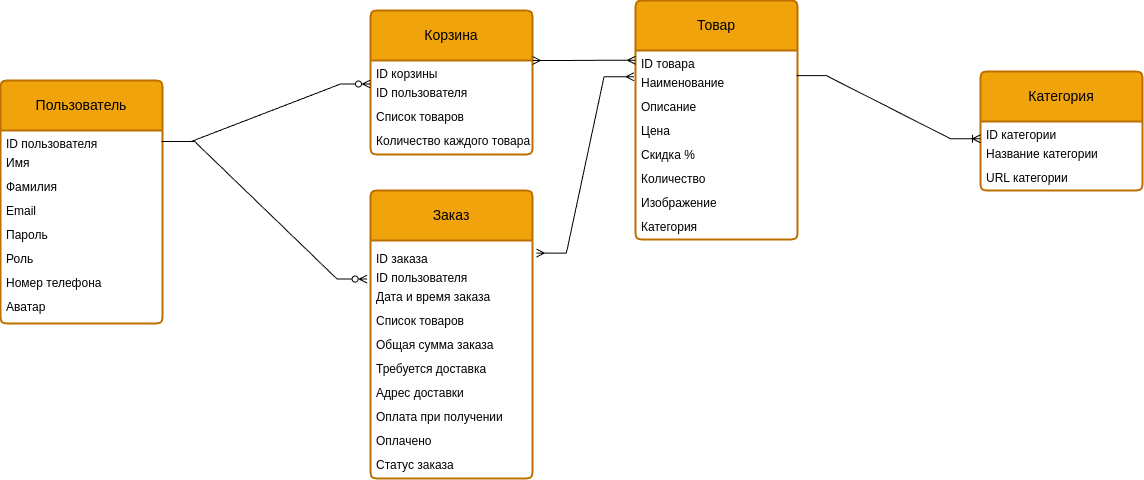

The diagram above was exported from draw.io. Its source (the exported page's mxGraphModel, read from the mxfile embedded in the PNG):
<mxGraphModel dx="1687" dy="872" grid="1" gridSize="10" guides="1" tooltips="1" connect="1" arrows="1" fold="1" page="1" pageScale="1" pageWidth="827" pageHeight="1169" background="#ffffff" math="0" shadow="0">
  <root>
    <mxCell id="0" />
    <mxCell id="1" parent="0" />
    <mxCell id="pPL0LWzMKxug--E4vUVK-165" value="Корзина" style="swimlane;childLayout=stackLayout;horizontal=1;startSize=50;horizontalStack=0;rounded=1;fontSize=14;fontStyle=0;strokeWidth=2;resizeParent=0;resizeLast=1;shadow=0;dashed=0;align=center;arcSize=4;whiteSpace=wrap;html=1;fillColor=#f0a30a;strokeColor=#BD7000;fontColor=#000000;" vertex="1" parent="1">
      <mxGeometry x="400" y="430" width="162" height="144" as="geometry">
        <mxRectangle x="50" y="190" width="90" height="50" as="alternateBounds" />
      </mxGeometry>
    </mxCell>
    <mxCell id="pPL0LWzMKxug--E4vUVK-166" value="ID корзины&lt;div style=&quot;line-height: 200%;&quot;&gt;ID пользователя&lt;/div&gt;&lt;div style=&quot;line-height: 200%;&quot;&gt;Список товаров&lt;/div&gt;&lt;div style=&quot;line-height: 200%;&quot;&gt;Количество каждого товара&lt;/div&gt;" style="align=left;strokeColor=none;fillColor=none;spacingLeft=4;fontSize=12;verticalAlign=top;resizable=0;rotatable=0;part=1;html=1;" vertex="1" parent="pPL0LWzMKxug--E4vUVK-165">
      <mxGeometry y="50" width="162" height="94" as="geometry" />
    </mxCell>
    <mxCell id="pPL0LWzMKxug--E4vUVK-167" value="Пользователь" style="swimlane;childLayout=stackLayout;horizontal=1;startSize=50;horizontalStack=0;rounded=1;fontSize=14;fontStyle=0;strokeWidth=2;resizeParent=0;resizeLast=1;shadow=0;dashed=0;align=center;arcSize=4;whiteSpace=wrap;html=1;fillColor=#f0a30a;strokeColor=#BD7000;fontColor=#000000;" vertex="1" parent="1">
      <mxGeometry x="30" y="500" width="162" height="243" as="geometry">
        <mxRectangle x="50" y="190" width="90" height="50" as="alternateBounds" />
      </mxGeometry>
    </mxCell>
    <mxCell id="pPL0LWzMKxug--E4vUVK-168" value="ID пользователя&lt;div style=&quot;line-height: 200%;&quot;&gt;Имя&lt;/div&gt;&lt;div style=&quot;line-height: 200%;&quot;&gt;Фамилия&lt;/div&gt;&lt;div style=&quot;line-height: 200%;&quot;&gt;Email&lt;/div&gt;&lt;div style=&quot;line-height: 200%;&quot;&gt;Пароль&lt;/div&gt;&lt;div style=&quot;line-height: 200%;&quot;&gt;Роль&lt;/div&gt;&lt;div style=&quot;line-height: 200%;&quot;&gt;Номер телефона&lt;/div&gt;&lt;div style=&quot;line-height: 200%;&quot;&gt;Аватар&lt;/div&gt;" style="align=left;strokeColor=none;fillColor=none;spacingLeft=4;fontSize=12;verticalAlign=top;resizable=0;rotatable=0;part=1;html=1;" vertex="1" parent="pPL0LWzMKxug--E4vUVK-167">
      <mxGeometry y="50" width="162" height="193" as="geometry" />
    </mxCell>
    <mxCell id="pPL0LWzMKxug--E4vUVK-171" value="Заказ" style="swimlane;childLayout=stackLayout;horizontal=1;startSize=50;horizontalStack=0;rounded=1;fontSize=14;fontStyle=0;strokeWidth=2;resizeParent=0;resizeLast=1;shadow=0;dashed=0;align=center;arcSize=4;whiteSpace=wrap;html=1;fillColor=#f0a30a;strokeColor=#BD7000;fontColor=#000000;" vertex="1" parent="1">
      <mxGeometry x="400" y="610" width="162" height="288" as="geometry">
        <mxRectangle x="50" y="190" width="90" height="50" as="alternateBounds" />
      </mxGeometry>
    </mxCell>
    <mxCell id="pPL0LWzMKxug--E4vUVK-172" value="&lt;div style=&quot;line-height: 200%;&quot;&gt;ID заказа&lt;/div&gt;ID пользователя&lt;div style=&quot;line-height: 200%;&quot;&gt;Дата и время заказа&lt;/div&gt;&lt;div style=&quot;line-height: 200%;&quot;&gt;Список товаров&lt;/div&gt;&lt;div style=&quot;line-height: 200%;&quot;&gt;Общая сумма заказа&lt;/div&gt;&lt;div style=&quot;line-height: 200%;&quot;&gt;Требуется доставка&lt;/div&gt;&lt;div style=&quot;line-height: 200%;&quot;&gt;Адрес доставки&lt;/div&gt;&lt;div style=&quot;line-height: 200%;&quot;&gt;Оплата при получении&lt;/div&gt;&lt;div style=&quot;line-height: 200%;&quot;&gt;Оплачено&lt;/div&gt;&lt;div style=&quot;line-height: 200%;&quot;&gt;Статус заказа&lt;/div&gt;" style="align=left;strokeColor=none;fillColor=none;spacingLeft=4;fontSize=12;verticalAlign=top;resizable=0;rotatable=0;part=1;html=1;" vertex="1" parent="pPL0LWzMKxug--E4vUVK-171">
      <mxGeometry y="50" width="162" height="238" as="geometry" />
    </mxCell>
    <mxCell id="pPL0LWzMKxug--E4vUVK-173" value="Товар" style="swimlane;childLayout=stackLayout;horizontal=1;startSize=50;horizontalStack=0;rounded=1;fontSize=14;fontStyle=0;strokeWidth=2;resizeParent=0;resizeLast=1;shadow=0;dashed=0;align=center;arcSize=4;whiteSpace=wrap;html=1;fillColor=#f0a30a;strokeColor=#BD7000;fontColor=#000000;" vertex="1" parent="1">
      <mxGeometry x="665" y="420" width="162" height="239" as="geometry">
        <mxRectangle x="50" y="190" width="90" height="50" as="alternateBounds" />
      </mxGeometry>
    </mxCell>
    <mxCell id="pPL0LWzMKxug--E4vUVK-174" value="ID товара&lt;div style=&quot;line-height: 200%;&quot;&gt;Наименование&lt;/div&gt;&lt;div style=&quot;line-height: 200%;&quot;&gt;Описание&lt;/div&gt;&lt;div style=&quot;line-height: 200%;&quot;&gt;Цена&lt;/div&gt;&lt;div style=&quot;line-height: 200%;&quot;&gt;Скидка %&lt;/div&gt;&lt;div style=&quot;line-height: 200%;&quot;&gt;Количество&lt;/div&gt;&lt;div style=&quot;line-height: 200%;&quot;&gt;Изображение&lt;/div&gt;&lt;div style=&quot;line-height: 200%;&quot;&gt;Категория&lt;/div&gt;" style="align=left;strokeColor=none;fillColor=none;spacingLeft=4;fontSize=12;verticalAlign=top;resizable=0;rotatable=0;part=1;html=1;" vertex="1" parent="pPL0LWzMKxug--E4vUVK-173">
      <mxGeometry y="50" width="162" height="189" as="geometry" />
    </mxCell>
    <mxCell id="pPL0LWzMKxug--E4vUVK-175" value="Категория" style="swimlane;childLayout=stackLayout;horizontal=1;startSize=50;horizontalStack=0;rounded=1;fontSize=14;fontStyle=0;strokeWidth=2;resizeParent=0;resizeLast=1;shadow=0;dashed=0;align=center;arcSize=4;whiteSpace=wrap;html=1;fillColor=#f0a30a;strokeColor=#BD7000;fontColor=#000000;" vertex="1" parent="1">
      <mxGeometry x="1010" y="491" width="162" height="119" as="geometry">
        <mxRectangle x="50" y="190" width="90" height="50" as="alternateBounds" />
      </mxGeometry>
    </mxCell>
    <mxCell id="pPL0LWzMKxug--E4vUVK-176" value="ID категории&lt;div style=&quot;line-height: 200%;&quot;&gt;Название категории&lt;/div&gt;&lt;div style=&quot;line-height: 200%;&quot;&gt;URL категории&lt;/div&gt;" style="align=left;strokeColor=none;fillColor=none;spacingLeft=4;fontSize=12;verticalAlign=top;resizable=0;rotatable=0;part=1;html=1;" vertex="1" parent="pPL0LWzMKxug--E4vUVK-175">
      <mxGeometry y="50" width="162" height="69" as="geometry" />
    </mxCell>
    <mxCell id="pPL0LWzMKxug--E4vUVK-181" value="" style="edgeStyle=entityRelationEdgeStyle;fontSize=12;html=1;endArrow=ERzeroToMany;endFill=1;rounded=0;exitX=0.992;exitY=0.057;exitDx=0;exitDy=0;exitPerimeter=0;entryX=0;entryY=0.25;entryDx=0;entryDy=0;" edge="1" parent="1" source="pPL0LWzMKxug--E4vUVK-168" target="pPL0LWzMKxug--E4vUVK-166">
      <mxGeometry width="100" height="100" relative="1" as="geometry">
        <mxPoint x="270" y="590" as="sourcePoint" />
        <mxPoint x="370" y="490" as="targetPoint" />
        <Array as="points">
          <mxPoint x="320" y="600" />
          <mxPoint x="330" y="540" />
        </Array>
      </mxGeometry>
    </mxCell>
    <mxCell id="pPL0LWzMKxug--E4vUVK-182" value="" style="edgeStyle=entityRelationEdgeStyle;fontSize=12;html=1;endArrow=ERzeroToMany;endFill=1;rounded=0;exitX=1.013;exitY=0.057;exitDx=0;exitDy=0;exitPerimeter=0;entryX=-0.021;entryY=0.162;entryDx=0;entryDy=0;entryPerimeter=0;" edge="1" parent="1" source="pPL0LWzMKxug--E4vUVK-168" target="pPL0LWzMKxug--E4vUVK-172">
      <mxGeometry width="100" height="100" relative="1" as="geometry">
        <mxPoint x="201" y="571" as="sourcePoint" />
        <mxPoint x="410" y="537" as="targetPoint" />
        <Array as="points">
          <mxPoint x="330" y="610" />
          <mxPoint x="340" y="550" />
          <mxPoint x="390" y="650" />
        </Array>
      </mxGeometry>
    </mxCell>
    <mxCell id="pPL0LWzMKxug--E4vUVK-184" value="" style="edgeStyle=entityRelationEdgeStyle;fontSize=12;html=1;endArrow=ERmany;startArrow=ERmany;rounded=0;entryX=0;entryY=0.25;entryDx=0;entryDy=0;exitX=1;exitY=0;exitDx=0;exitDy=0;" edge="1" parent="1" source="pPL0LWzMKxug--E4vUVK-166" target="pPL0LWzMKxug--E4vUVK-173">
      <mxGeometry width="100" height="100" relative="1" as="geometry">
        <mxPoint x="440" y="600" as="sourcePoint" />
        <mxPoint x="540" y="500" as="targetPoint" />
      </mxGeometry>
    </mxCell>
    <mxCell id="pPL0LWzMKxug--E4vUVK-185" value="" style="edgeStyle=entityRelationEdgeStyle;fontSize=12;html=1;endArrow=ERmany;startArrow=ERmany;rounded=0;entryX=-0.009;entryY=0.139;entryDx=0;entryDy=0;exitX=1.024;exitY=0.053;exitDx=0;exitDy=0;exitPerimeter=0;entryPerimeter=0;" edge="1" parent="1" source="pPL0LWzMKxug--E4vUVK-172" target="pPL0LWzMKxug--E4vUVK-174">
      <mxGeometry width="100" height="100" relative="1" as="geometry">
        <mxPoint x="572" y="490" as="sourcePoint" />
        <mxPoint x="675" y="490" as="targetPoint" />
        <Array as="points">
          <mxPoint x="620" y="630" />
        </Array>
      </mxGeometry>
    </mxCell>
    <mxCell id="pPL0LWzMKxug--E4vUVK-186" value="" style="edgeStyle=entityRelationEdgeStyle;fontSize=12;html=1;endArrow=ERoneToMany;rounded=0;entryX=0;entryY=0.25;entryDx=0;entryDy=0;exitX=0.993;exitY=0.133;exitDx=0;exitDy=0;exitPerimeter=0;" edge="1" parent="1" source="pPL0LWzMKxug--E4vUVK-174" target="pPL0LWzMKxug--E4vUVK-176">
      <mxGeometry width="100" height="100" relative="1" as="geometry">
        <mxPoint x="440" y="600" as="sourcePoint" />
        <mxPoint x="540" y="500" as="targetPoint" />
      </mxGeometry>
    </mxCell>
  </root>
</mxGraphModel>